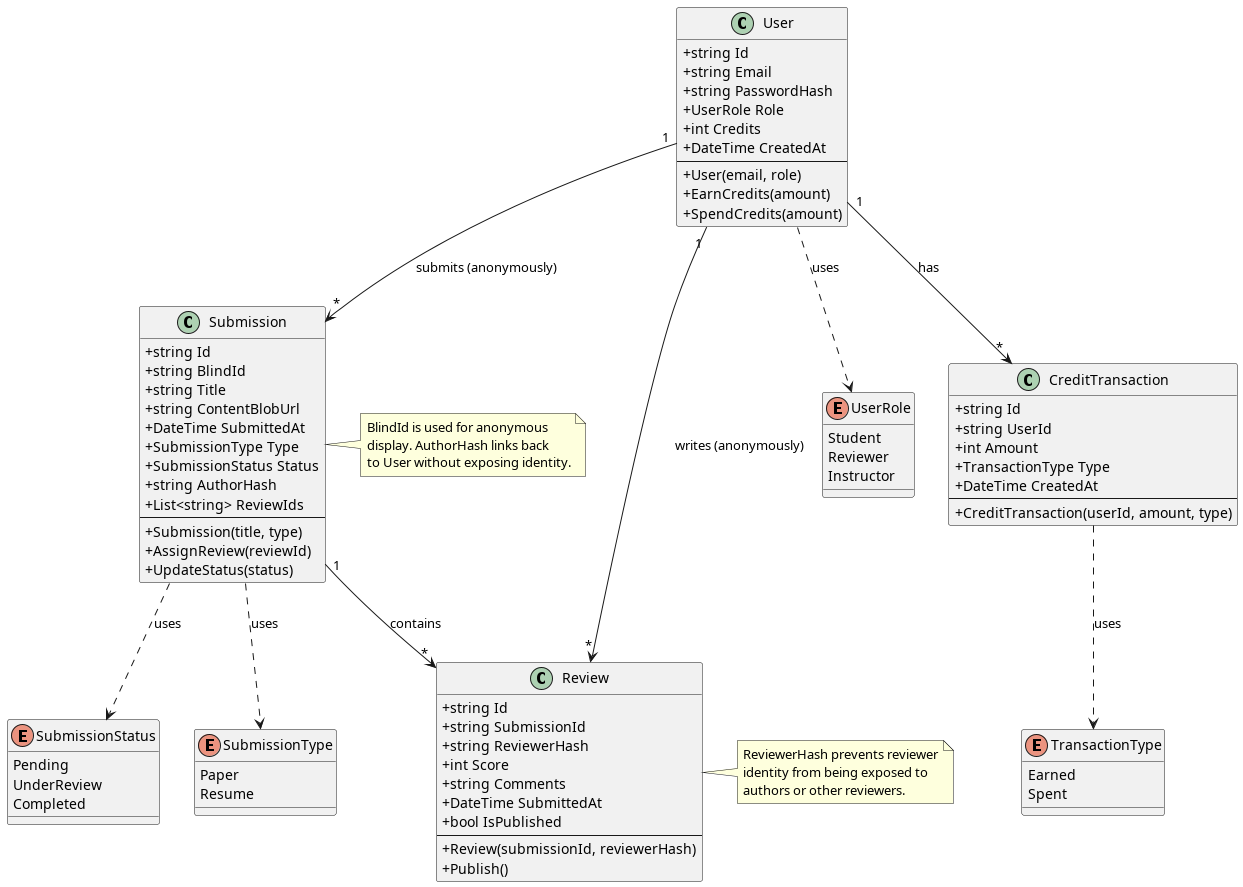

The diagram above was rendered by PlantUML. Its source (embedded in the PNG):
@startuml BlindReview_ClassDiagram
skinparam classAttributeIconSize 0

class Submission {
    +string Id
    +string BlindId
    +string Title
    +string ContentBlobUrl
    +DateTime SubmittedAt
    +SubmissionType Type
    +SubmissionStatus Status
    +string AuthorHash
    +List<string> ReviewIds
    --
    +Submission(title, type)
    +AssignReview(reviewId)
    +UpdateStatus(status)
}

enum SubmissionType {
    Paper
    Resume
}

enum SubmissionStatus {
    Pending
    UnderReview
    Completed
}

class Review {
    +string Id
    +string SubmissionId
    +string ReviewerHash
    +int Score
    +string Comments
    +DateTime SubmittedAt
    +bool IsPublished
    --
    +Review(submissionId, reviewerHash)
    +Publish()
}

class User {
    +string Id
    +string Email
    +string PasswordHash
    +UserRole Role
    +int Credits
    +DateTime CreatedAt
    --
    +User(email, role)
    +EarnCredits(amount)
    +SpendCredits(amount)
}

enum UserRole {
    Student
    Reviewer
    Instructor
}

class CreditTransaction {
    +string Id
    +string UserId
    +int Amount
    +TransactionType Type
    +DateTime CreatedAt
    --
    +CreditTransaction(userId, amount, type)
}

enum TransactionType {
    Earned
    Spent
}


Submission "1" --> "*" Review : contains
User "1" --> "*" Submission : submits (anonymously)
User "1" --> "*" Review : writes (anonymously)
User "1" --> "*" CreditTransaction : has
Submission ..> SubmissionType : uses
Submission ..> SubmissionStatus : uses
User ..> UserRole : uses
CreditTransaction ..> TransactionType : uses

note right of Submission
    BlindId is used for anonymous
    display. AuthorHash links back
    to User without exposing identity.
end note

note right of Review
    ReviewerHash prevents reviewer
    identity from being exposed to
    authors or other reviewers.
end note

@enduml